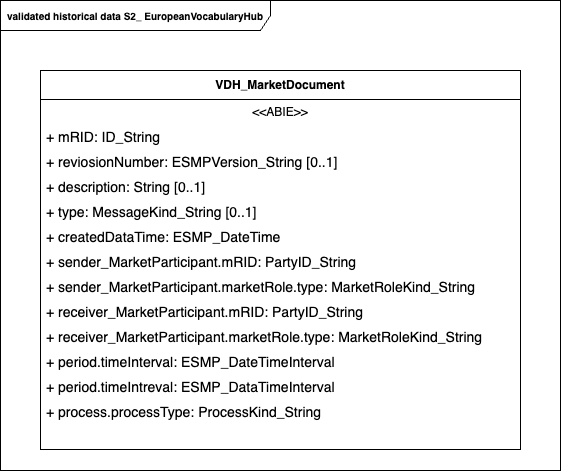

The diagram above was exported from draw.io. Its source (the exported page's mxGraphModel, read from the mxfile embedded in the PNG):
<mxGraphModel dx="1086" dy="679" grid="1" gridSize="10" guides="1" tooltips="1" connect="1" arrows="1" fold="1" page="1" pageScale="1" pageWidth="1169" pageHeight="827" math="0" shadow="0">
  <root>
    <mxCell id="0" />
    <mxCell id="1" parent="0" />
    <mxCell id="20" value="validated historical data S2_ EuropeanVocabularyHub" style="shape=umlFrame;whiteSpace=wrap;html=1;pointerEvents=0;recursiveResize=0;container=1;collapsible=0;width=270;height=30;fontSize=10;fontStyle=1" parent="1" vertex="1">
      <mxGeometry x="40" y="50" width="560" height="470" as="geometry" />
    </mxCell>
    <mxCell id="97" value="VDH_MarketDocument" style="swimlane;fontStyle=1;align=center;verticalAlign=middle;childLayout=stackLayout;horizontal=1;startSize=29;horizontalStack=0;resizeParent=1;resizeParentMax=0;resizeLast=0;collapsible=0;marginBottom=0;html=1;whiteSpace=wrap;" parent="20" vertex="1">
      <mxGeometry x="40" y="70" width="480" height="379" as="geometry" />
    </mxCell>
    <mxCell id="98" value="&amp;lt;&amp;lt;ABIE&amp;gt;&amp;gt;" style="text;html=1;strokeColor=none;fillColor=none;align=center;verticalAlign=middle;spacingLeft=4;spacingRight=4;overflow=hidden;rotatable=0;points=[[0,0.5],[1,0.5]];portConstraint=eastwest;whiteSpace=wrap;" parent="97" vertex="1">
      <mxGeometry y="29" width="480" height="25" as="geometry" />
    </mxCell>
    <mxCell id="99" value="+ mRID: ID_String" style="text;html=1;strokeColor=none;fillColor=none;align=left;verticalAlign=middle;spacingLeft=4;spacingRight=4;overflow=hidden;rotatable=0;points=[[0,0.5],[1,0.5]];portConstraint=eastwest;whiteSpace=wrap;fontSize=14;" parent="97" vertex="1">
      <mxGeometry y="54" width="480" height="25" as="geometry" />
    </mxCell>
    <mxCell id="104" value="+ reviosionNumber: ESMPVersion_String [0..1]" style="text;html=1;strokeColor=none;fillColor=none;align=left;verticalAlign=middle;spacingLeft=4;spacingRight=4;overflow=hidden;rotatable=0;points=[[0,0.5],[1,0.5]];portConstraint=eastwest;whiteSpace=wrap;fontSize=14;" parent="97" vertex="1">
      <mxGeometry y="79" width="480" height="25" as="geometry" />
    </mxCell>
    <mxCell id="103" value="+ description: String [0..1]" style="text;html=1;strokeColor=none;fillColor=none;align=left;verticalAlign=middle;spacingLeft=4;spacingRight=4;overflow=hidden;rotatable=0;points=[[0,0.5],[1,0.5]];portConstraint=eastwest;whiteSpace=wrap;fontSize=14;" parent="97" vertex="1">
      <mxGeometry y="104" width="480" height="25" as="geometry" />
    </mxCell>
    <mxCell id="102" value="+ type: MessageKind_String [0..1]" style="text;html=1;strokeColor=none;fillColor=none;align=left;verticalAlign=middle;spacingLeft=4;spacingRight=4;overflow=hidden;rotatable=0;points=[[0,0.5],[1,0.5]];portConstraint=eastwest;whiteSpace=wrap;fontSize=14;" parent="97" vertex="1">
      <mxGeometry y="129" width="480" height="25" as="geometry" />
    </mxCell>
    <mxCell id="105" value="+ createdDataTime: ESMP_DateTime" style="text;html=1;strokeColor=none;fillColor=none;align=left;verticalAlign=middle;spacingLeft=4;spacingRight=4;overflow=hidden;rotatable=0;points=[[0,0.5],[1,0.5]];portConstraint=eastwest;whiteSpace=wrap;fontSize=14;" parent="97" vertex="1">
      <mxGeometry y="154" width="480" height="25" as="geometry" />
    </mxCell>
    <mxCell id="114" value="+ sender_MarketParticipant.mRID: PartyID_String" style="text;html=1;strokeColor=none;fillColor=none;align=left;verticalAlign=middle;spacingLeft=4;spacingRight=4;overflow=hidden;rotatable=0;points=[[0,0.5],[1,0.5]];portConstraint=eastwest;whiteSpace=wrap;fontSize=14;" parent="97" vertex="1">
      <mxGeometry y="179" width="480" height="25" as="geometry" />
    </mxCell>
    <mxCell id="113" value="+ sender_MarketParticipant.marketRole.type: MarketRoleKind_String" style="text;html=1;strokeColor=none;fillColor=none;align=left;verticalAlign=middle;spacingLeft=4;spacingRight=4;overflow=hidden;rotatable=0;points=[[0,0.5],[1,0.5]];portConstraint=eastwest;whiteSpace=wrap;fontSize=14;" parent="97" vertex="1">
      <mxGeometry y="204" width="480" height="25" as="geometry" />
    </mxCell>
    <mxCell id="112" value="+ receiver_MarketParticipant.mRID: PartyID_String" style="text;html=1;strokeColor=none;fillColor=none;align=left;verticalAlign=middle;spacingLeft=4;spacingRight=4;overflow=hidden;rotatable=0;points=[[0,0.5],[1,0.5]];portConstraint=eastwest;whiteSpace=wrap;fontSize=14;" parent="97" vertex="1">
      <mxGeometry y="229" width="480" height="25" as="geometry" />
    </mxCell>
    <mxCell id="111" value="+ receiver_MarketParticipant.marketRole.type: MarketRoleKind_String" style="text;html=1;strokeColor=none;fillColor=none;align=left;verticalAlign=middle;spacingLeft=4;spacingRight=4;overflow=hidden;rotatable=0;points=[[0,0.5],[1,0.5]];portConstraint=eastwest;whiteSpace=wrap;fontSize=14;" parent="97" vertex="1">
      <mxGeometry y="254" width="480" height="25" as="geometry" />
    </mxCell>
    <mxCell id="110" value="+ period.timeInterval: ESMP_DateTimeInterval" style="text;html=1;strokeColor=none;fillColor=none;align=left;verticalAlign=middle;spacingLeft=4;spacingRight=4;overflow=hidden;rotatable=0;points=[[0,0.5],[1,0.5]];portConstraint=eastwest;whiteSpace=wrap;fontSize=14;" parent="97" vertex="1">
      <mxGeometry y="279" width="480" height="25" as="geometry" />
    </mxCell>
    <mxCell id="109" value="+ period.timeIntreval: ESMP_DataTimeInterval" style="text;html=1;strokeColor=none;fillColor=none;align=left;verticalAlign=middle;spacingLeft=4;spacingRight=4;overflow=hidden;rotatable=0;points=[[0,0.5],[1,0.5]];portConstraint=eastwest;whiteSpace=wrap;fontSize=14;" parent="97" vertex="1">
      <mxGeometry y="304" width="480" height="25" as="geometry" />
    </mxCell>
    <mxCell id="108" value="+ process.processType: ProcessKind_String" style="text;html=1;strokeColor=none;fillColor=none;align=left;verticalAlign=middle;spacingLeft=4;spacingRight=4;overflow=hidden;rotatable=0;points=[[0,0.5],[1,0.5]];portConstraint=eastwest;whiteSpace=wrap;fontSize=14;" parent="97" vertex="1">
      <mxGeometry y="329" width="480" height="25" as="geometry" />
    </mxCell>
    <mxCell id="107" style="text;html=1;strokeColor=none;fillColor=none;align=left;verticalAlign=middle;spacingLeft=4;spacingRight=4;overflow=hidden;rotatable=0;points=[[0,0.5],[1,0.5]];portConstraint=eastwest;whiteSpace=wrap;fontSize=14;" parent="97" vertex="1">
      <mxGeometry y="354" width="480" height="25" as="geometry" />
    </mxCell>
  </root>
</mxGraphModel>